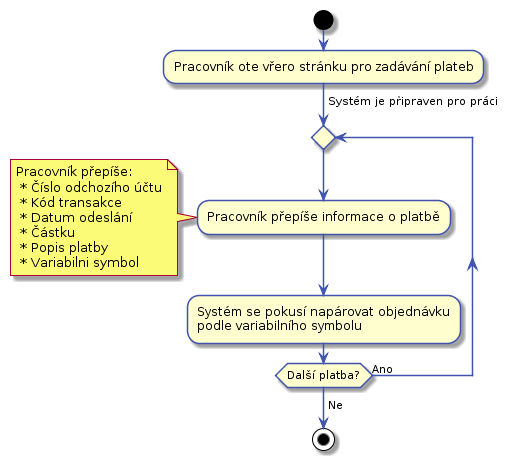

The diagram above was rendered by PlantUML. Its source (embedded in the PNG):
@startuml


skinparam activity {
    BorderColor #4053AF
    ArrowColor #4053AF
    FontName Roboto
}

skinparam activityDiamond {
    BorderColor #4053AF
    ArrowColor #4053AF
    FontName Roboto
}

skinparam actor {
    BorderColor #4053AF
    ArrowColor #4053AF
    FontName Roboto
}

skinparam useCase {
    BorderColor #4053AF
    ArrowColor #4053AF
    FontName Roboto
}

skinparam state {
    BorderColor #4053AF
    ArrowColor #4053AF
    FontName Roboto
}


start

:Pracovník ote vřero stránku pro zadávání plateb;

-> Systém je připraven pro práci;

repeat

  :Pracovník přepíše informace o platbě;
 note left
  Pracovník přepíše:
   * Číslo odchozího účtu
   * Kód transakce
   * Datum odeslání
   * Částku
   * Popis platby
   * Variabilni symbol
end note
:Systém se pokusí napárovat objednávku
podle variabilního symbolu;
repeat while (Další platba?) is (Ano)
->Ne;

stop
@enduml